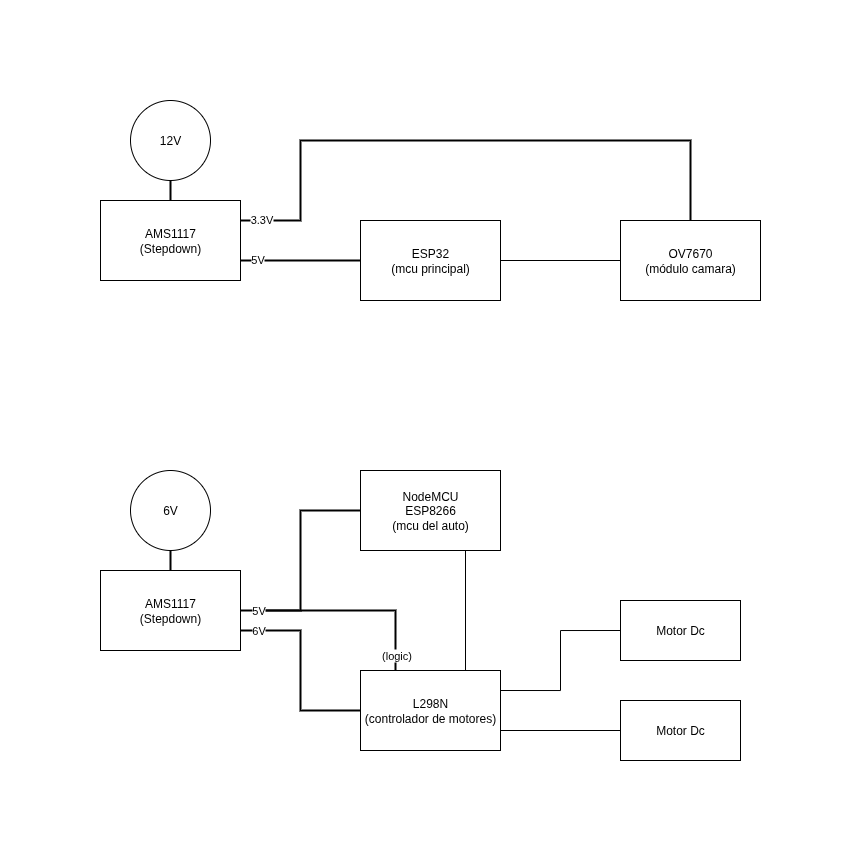

The diagram above was exported from draw.io. Its source (the exported page's mxGraphModel, read from the mxfile embedded in the PNG):
<mxGraphModel dx="938" dy="581" grid="1" gridSize="10" guides="1" tooltips="1" connect="1" arrows="1" fold="1" page="1" pageScale="1" pageWidth="827" pageHeight="1169" math="0" shadow="0">
  <root>
    <mxCell id="0" />
    <mxCell id="1" parent="0" />
    <mxCell id="xMQWS_8JNOUk1UmJm7eH-1" value="ESP32&lt;div&gt;(mcu principal)&lt;/div&gt;" style="rounded=0;whiteSpace=wrap;html=1;" parent="1" vertex="1">
      <mxGeometry x="320" y="150" width="140" height="80" as="geometry" />
    </mxCell>
    <mxCell id="xMQWS_8JNOUk1UmJm7eH-2" value="OV7670&lt;div&gt;(módulo camara)&lt;/div&gt;" style="whiteSpace=wrap;html=1;" parent="1" vertex="1">
      <mxGeometry x="580" y="150" width="140" height="80" as="geometry" />
    </mxCell>
    <mxCell id="xMQWS_8JNOUk1UmJm7eH-3" value="" style="endArrow=none;html=1;rounded=0;entryX=0;entryY=0.5;entryDx=0;entryDy=0;exitX=1;exitY=0.5;exitDx=0;exitDy=0;" parent="1" source="xMQWS_8JNOUk1UmJm7eH-1" target="xMQWS_8JNOUk1UmJm7eH-2" edge="1">
      <mxGeometry width="50" height="50" relative="1" as="geometry">
        <mxPoint x="560" y="410" as="sourcePoint" />
        <mxPoint x="610" y="360" as="targetPoint" />
      </mxGeometry>
    </mxCell>
    <mxCell id="xMQWS_8JNOUk1UmJm7eH-4" value="NodeMCU&lt;div&gt;ESP8266&lt;br&gt;&lt;div&gt;(mcu del auto)&lt;/div&gt;&lt;/div&gt;" style="whiteSpace=wrap;html=1;" parent="1" vertex="1">
      <mxGeometry x="320" y="400" width="140" height="80" as="geometry" />
    </mxCell>
    <mxCell id="xMQWS_8JNOUk1UmJm7eH-5" value="L298N&lt;div&gt;(controlador de motores)&lt;/div&gt;" style="whiteSpace=wrap;html=1;" parent="1" vertex="1">
      <mxGeometry x="320" y="600" width="140" height="80" as="geometry" />
    </mxCell>
    <mxCell id="xMQWS_8JNOUk1UmJm7eH-7" value="" style="endArrow=none;html=1;rounded=0;exitX=0.75;exitY=0;exitDx=0;exitDy=0;entryX=0.75;entryY=1;entryDx=0;entryDy=0;" parent="1" source="xMQWS_8JNOUk1UmJm7eH-5" target="xMQWS_8JNOUk1UmJm7eH-4" edge="1">
      <mxGeometry width="50" height="50" relative="1" as="geometry">
        <mxPoint x="460" y="460" as="sourcePoint" />
        <mxPoint x="380" y="490" as="targetPoint" />
      </mxGeometry>
    </mxCell>
    <mxCell id="xMQWS_8JNOUk1UmJm7eH-8" value="Motor Dc" style="whiteSpace=wrap;html=1;" parent="1" vertex="1">
      <mxGeometry x="580" y="630" width="120" height="60" as="geometry" />
    </mxCell>
    <mxCell id="xMQWS_8JNOUk1UmJm7eH-9" value="Motor Dc" style="whiteSpace=wrap;html=1;" parent="1" vertex="1">
      <mxGeometry x="580" y="530" width="120" height="60" as="geometry" />
    </mxCell>
    <mxCell id="xMQWS_8JNOUk1UmJm7eH-10" value="" style="endArrow=none;html=1;rounded=0;entryX=0;entryY=0.5;entryDx=0;entryDy=0;exitX=1;exitY=0.25;exitDx=0;exitDy=0;edgeStyle=orthogonalEdgeStyle;" parent="1" source="xMQWS_8JNOUk1UmJm7eH-5" target="xMQWS_8JNOUk1UmJm7eH-9" edge="1">
      <mxGeometry width="50" height="50" relative="1" as="geometry">
        <mxPoint x="460" y="580" as="sourcePoint" />
        <mxPoint x="510" y="530" as="targetPoint" />
      </mxGeometry>
    </mxCell>
    <mxCell id="xMQWS_8JNOUk1UmJm7eH-11" value="" style="endArrow=none;html=1;rounded=0;entryX=0;entryY=0.5;entryDx=0;entryDy=0;exitX=1;exitY=0.75;exitDx=0;exitDy=0;edgeStyle=orthogonalEdgeStyle;" parent="1" source="xMQWS_8JNOUk1UmJm7eH-5" target="xMQWS_8JNOUk1UmJm7eH-8" edge="1">
      <mxGeometry width="50" height="50" relative="1" as="geometry">
        <mxPoint x="460" y="580" as="sourcePoint" />
        <mxPoint x="510" y="530" as="targetPoint" />
      </mxGeometry>
    </mxCell>
    <mxCell id="xMQWS_8JNOUk1UmJm7eH-14" value="" style="endArrow=none;html=1;rounded=0;entryX=0;entryY=0.5;entryDx=0;entryDy=0;exitX=1;exitY=0.75;exitDx=0;exitDy=0;strokeWidth=2;" parent="1" source="jGda8095rYl3GIUo7q5D-3" target="xMQWS_8JNOUk1UmJm7eH-1" edge="1">
      <mxGeometry width="50" height="50" relative="1" as="geometry">
        <mxPoint x="200" y="190" as="sourcePoint" />
        <mxPoint x="380" y="460" as="targetPoint" />
        <Array as="points" />
      </mxGeometry>
    </mxCell>
    <mxCell id="jGda8095rYl3GIUo7q5D-9" value="5V" style="edgeLabel;html=1;align=center;verticalAlign=middle;resizable=0;points=[];" parent="xMQWS_8JNOUk1UmJm7eH-14" vertex="1" connectable="0">
      <mxGeometry x="-0.7206" y="1" relative="1" as="geometry">
        <mxPoint as="offset" />
      </mxGeometry>
    </mxCell>
    <mxCell id="xMQWS_8JNOUk1UmJm7eH-16" value="" style="endArrow=none;html=1;rounded=0;entryX=0;entryY=0.5;entryDx=0;entryDy=0;edgeStyle=orthogonalEdgeStyle;strokeWidth=2;" parent="1" target="xMQWS_8JNOUk1UmJm7eH-4" edge="1">
      <mxGeometry width="50" height="50" relative="1" as="geometry">
        <mxPoint x="220" y="540" as="sourcePoint" />
        <mxPoint x="330" y="440" as="targetPoint" />
        <Array as="points">
          <mxPoint x="260" y="540" />
          <mxPoint x="260" y="440" />
        </Array>
      </mxGeometry>
    </mxCell>
    <mxCell id="xMQWS_8JNOUk1UmJm7eH-18" value="" style="endArrow=none;html=1;rounded=0;exitX=1;exitY=0.75;exitDx=0;exitDy=0;entryX=0;entryY=0.5;entryDx=0;entryDy=0;edgeStyle=orthogonalEdgeStyle;strokeWidth=2;" parent="1" source="ZbnaorTp2qYRvfPYEcGK-1" target="xMQWS_8JNOUk1UmJm7eH-5" edge="1">
      <mxGeometry width="50" height="50" relative="1" as="geometry">
        <mxPoint x="170" y="640" as="sourcePoint" />
        <mxPoint x="260" y="640" as="targetPoint" />
        <Array as="points">
          <mxPoint x="260" y="560" />
          <mxPoint x="260" y="640" />
        </Array>
      </mxGeometry>
    </mxCell>
    <mxCell id="ZbnaorTp2qYRvfPYEcGK-6" value="6V" style="edgeLabel;html=1;align=center;verticalAlign=middle;resizable=0;points=[];" parent="xMQWS_8JNOUk1UmJm7eH-18" vertex="1" connectable="0">
      <mxGeometry x="-0.8259" y="-2" relative="1" as="geometry">
        <mxPoint y="-2" as="offset" />
      </mxGeometry>
    </mxCell>
    <mxCell id="xMQWS_8JNOUk1UmJm7eH-19" value="" style="endArrow=none;html=1;rounded=0;entryX=0.25;entryY=0;entryDx=0;entryDy=0;edgeStyle=orthogonalEdgeStyle;exitX=1;exitY=0.5;exitDx=0;exitDy=0;strokeWidth=2;" parent="1" source="ZbnaorTp2qYRvfPYEcGK-1" target="xMQWS_8JNOUk1UmJm7eH-5" edge="1">
      <mxGeometry width="50" height="50" relative="1" as="geometry">
        <mxPoint x="170" y="540" as="sourcePoint" />
        <mxPoint x="350" y="470" as="targetPoint" />
      </mxGeometry>
    </mxCell>
    <mxCell id="ZbnaorTp2qYRvfPYEcGK-5" value="5V" style="edgeLabel;html=1;align=center;verticalAlign=middle;resizable=0;points=[];" parent="xMQWS_8JNOUk1UmJm7eH-19" vertex="1" connectable="0">
      <mxGeometry x="-0.8141" y="-2" relative="1" as="geometry">
        <mxPoint x="-2" y="-2" as="offset" />
      </mxGeometry>
    </mxCell>
    <mxCell id="iCn7MlJxZI8ismL7q5uV-7" value="(logic)" style="edgeLabel;html=1;align=center;verticalAlign=middle;resizable=0;points=[];" parent="xMQWS_8JNOUk1UmJm7eH-19" vertex="1" connectable="0">
      <mxGeometry x="0.8581" y="1" relative="1" as="geometry">
        <mxPoint as="offset" />
      </mxGeometry>
    </mxCell>
    <mxCell id="ZbnaorTp2qYRvfPYEcGK-1" value="AMS1117&lt;div&gt;(Stepdown)&lt;/div&gt;" style="whiteSpace=wrap;html=1;" parent="1" vertex="1">
      <mxGeometry x="60" y="500" width="140" height="80" as="geometry" />
    </mxCell>
    <mxCell id="ZbnaorTp2qYRvfPYEcGK-2" value="6V" style="ellipse;whiteSpace=wrap;html=1;" parent="1" vertex="1">
      <mxGeometry x="90" y="400" width="80" height="80" as="geometry" />
    </mxCell>
    <mxCell id="ZbnaorTp2qYRvfPYEcGK-3" value="" style="endArrow=none;html=1;rounded=0;entryX=0.5;entryY=0;entryDx=0;entryDy=0;exitX=0.5;exitY=1;exitDx=0;exitDy=0;strokeWidth=2;" parent="1" source="ZbnaorTp2qYRvfPYEcGK-2" target="ZbnaorTp2qYRvfPYEcGK-1" edge="1">
      <mxGeometry width="50" height="50" relative="1" as="geometry">
        <mxPoint x="180" y="440" as="sourcePoint" />
        <mxPoint x="300" y="440" as="targetPoint" />
      </mxGeometry>
    </mxCell>
    <mxCell id="VnIF-mOLKq8Kv8uSApsQ-1" value="" style="endArrow=none;html=1;rounded=0;entryX=0.5;entryY=0;entryDx=0;entryDy=0;exitX=1;exitY=0.25;exitDx=0;exitDy=0;strokeWidth=2;" parent="1" source="jGda8095rYl3GIUo7q5D-3" target="xMQWS_8JNOUk1UmJm7eH-2" edge="1">
      <mxGeometry width="50" height="50" relative="1" as="geometry">
        <mxPoint x="200" y="70" as="sourcePoint" />
        <mxPoint x="540" y="70" as="targetPoint" />
        <Array as="points">
          <mxPoint x="260" y="150" />
          <mxPoint x="260" y="70" />
          <mxPoint x="650" y="70" />
        </Array>
      </mxGeometry>
    </mxCell>
    <mxCell id="jGda8095rYl3GIUo7q5D-8" value="3.3V" style="edgeLabel;html=1;align=center;verticalAlign=middle;resizable=0;points=[];" parent="VnIF-mOLKq8Kv8uSApsQ-1" vertex="1" connectable="0">
      <mxGeometry x="-0.9321" y="1" relative="1" as="geometry">
        <mxPoint as="offset" />
      </mxGeometry>
    </mxCell>
    <mxCell id="jGda8095rYl3GIUo7q5D-3" value="AMS1117&lt;div&gt;(Stepdown)&lt;/div&gt;" style="whiteSpace=wrap;html=1;" parent="1" vertex="1">
      <mxGeometry x="60" y="130" width="140" height="80" as="geometry" />
    </mxCell>
    <mxCell id="jGda8095rYl3GIUo7q5D-4" value="12V" style="ellipse;whiteSpace=wrap;html=1;" parent="1" vertex="1">
      <mxGeometry x="90" y="30" width="80" height="80" as="geometry" />
    </mxCell>
    <mxCell id="jGda8095rYl3GIUo7q5D-5" value="" style="endArrow=none;html=1;rounded=0;entryX=0.5;entryY=0;entryDx=0;entryDy=0;exitX=0.5;exitY=1;exitDx=0;exitDy=0;strokeWidth=2;" parent="1" source="jGda8095rYl3GIUo7q5D-4" target="jGda8095rYl3GIUo7q5D-3" edge="1">
      <mxGeometry width="50" height="50" relative="1" as="geometry">
        <mxPoint x="140" y="80" as="sourcePoint" />
        <mxPoint x="260" y="80" as="targetPoint" />
      </mxGeometry>
    </mxCell>
  </root>
</mxGraphModel>